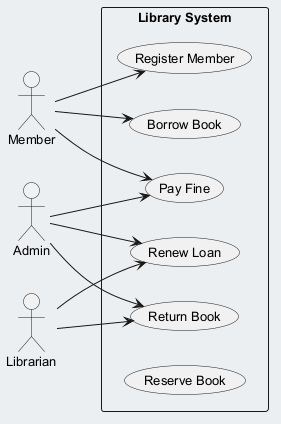

The diagram above was rendered by PlantUML. Its source (embedded in the PNG):
@startuml
skinparam backgroundColor #ECEFF1
skinparam classBackgroundColor #FFFFFF
skinparam classBorderColor #455A64
skinparam defaultFontSize 13
left to right direction
actor "Member" as M
actor "Librarian" as L
actor "Admin" as A
rectangle "Library System" {
  usecase "Register Member" as UC_RegisterMember
  usecase "Renew Loan" as UC_RenewLoan
  usecase "Borrow Book" as UC_BorrowBook
  usecase "Pay Fine" as UC_PayFine
  usecase "Return Book" as UC_ReturnBook
  usecase "Reserve Book" as UC_ReserveBook
}
M --> UC_PayFine
M --> UC_BorrowBook
M --> UC_RegisterMember
L --> UC_RenewLoan
L --> UC_ReturnBook
A --> UC_ReturnBook
A --> UC_RenewLoan
A --> UC_PayFine
@enduml